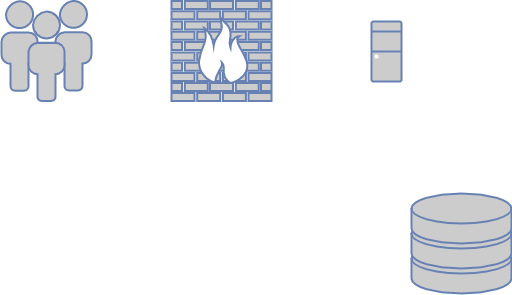

The diagram above was exported from draw.io. Its source (the exported page's mxGraphModel, read from the mxfile embedded in the PNG):
<mxGraphModel dx="1422" dy="839" grid="1" gridSize="10" guides="1" tooltips="1" connect="1" arrows="1" fold="1" page="1" pageScale="1" pageWidth="1100" pageHeight="850" background="none" math="0" shadow="0">
  <root>
    <mxCell id="0" />
    <mxCell id="1" parent="0" />
    <mxCell id="N4EVHBLZRa0PVEyzr3_n-5" value="" style="fontColor=#0066CC;verticalAlign=top;verticalLabelPosition=bottom;labelPosition=center;align=center;html=1;outlineConnect=0;fillColor=#CCCCCC;strokeColor=#6881B3;gradientColor=none;gradientDirection=north;strokeWidth=2;shape=mxgraph.networks.firewall;" vertex="1" parent="1">
      <mxGeometry x="200" y="132.5" width="100" height="100" as="geometry" />
    </mxCell>
    <mxCell id="N4EVHBLZRa0PVEyzr3_n-9" value="" style="fontColor=#0066CC;verticalAlign=top;verticalLabelPosition=bottom;labelPosition=center;align=center;html=1;outlineConnect=0;fillColor=#CCCCCC;strokeColor=#6881B3;gradientColor=none;gradientDirection=north;strokeWidth=2;shape=mxgraph.networks.storage;" vertex="1" parent="1">
      <mxGeometry x="440" y="325" width="100" height="100" as="geometry" />
    </mxCell>
    <mxCell id="N4EVHBLZRa0PVEyzr3_n-10" value="" style="fontColor=#0066CC;verticalAlign=top;verticalLabelPosition=bottom;labelPosition=center;align=center;html=1;outlineConnect=0;fillColor=#CCCCCC;strokeColor=#6881B3;gradientColor=none;gradientDirection=north;strokeWidth=2;shape=mxgraph.networks.desktop_pc;" vertex="1" parent="1">
      <mxGeometry x="400" y="153" width="30" height="60" as="geometry" />
    </mxCell>
    <mxCell id="N4EVHBLZRa0PVEyzr3_n-11" value="" style="fontColor=#0066CC;verticalAlign=top;verticalLabelPosition=bottom;labelPosition=center;align=center;html=1;outlineConnect=0;fillColor=#CCCCCC;strokeColor=#6881B3;gradientColor=none;gradientDirection=north;strokeWidth=2;shape=mxgraph.networks.users;" vertex="1" parent="1">
      <mxGeometry x="30" y="132.5" width="90" height="100" as="geometry" />
    </mxCell>
  </root>
</mxGraphModel>